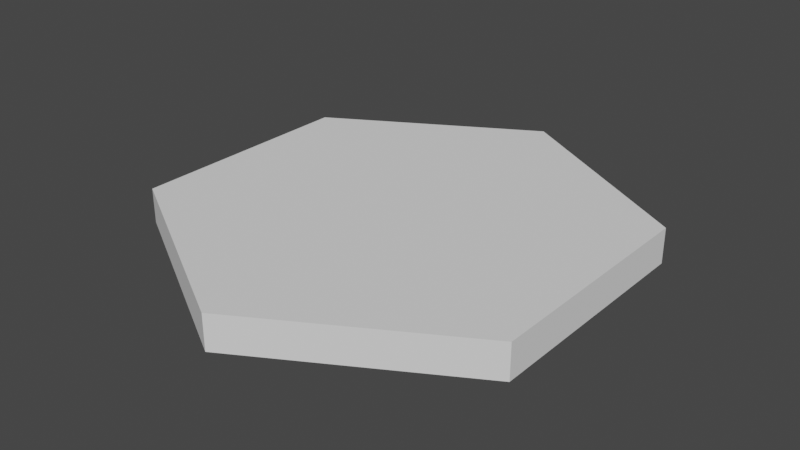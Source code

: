 # Source: Hexagon.blend  (saved by Blender 3.3.6; exported with 4.5.12 LTS)
import bpy
from mathutils import Matrix  # noqa: F401  (used for matrix-valued properties, if any)

bpy.ops.wm.read_factory_settings(use_empty=True)
scene = bpy.context.scene
scene.name = 'Scene'

# ---- world
world_world = bpy.data.worlds.new('World'); scene.world = world_world
world_world.use_nodes = True; world_world.node_tree.nodes.clear()
_N = world_world.node_tree.nodes; _L = world_world.node_tree.links
n0 = _N.new('ShaderNodeOutputWorld'); n0.name = 'World Output'; n0.location = (300, 300)
n1 = _N.new('ShaderNodeBackground'); n1.name = 'Background'; n1.location = (10, 300)
n1.inputs[0].default_value = (0.05088, 0.05088, 0.05088, 1.0)
_L.new(n1.outputs[0], n0.inputs[0])
n0.is_active_output = True
world_world.color = (0.05088, 0.05088, 0.05088)
world_world.use_sun_shadow = False
world_world.sun_shadow_jitter_overblur = 0.0

# ---- meshes
me_cylinder = bpy.data.meshes.new('Cylinder')
me_cylinder.from_pydata([(0.0, 2.0, -0.15), (0.0, 2.0, 0.15), (1.732, 1.0, -0.15), (1.732, 1.0, 0.15), (1.732, -1.0, -0.15), (1.732, -1.0, 0.15), (0.0, -2.0, -0.15), (0.0, -2.0, 0.15), (-1.732, -1.0, -0.15), (-1.732, -1.0, 0.15), (-1.732, 1.0, -0.15), (-1.732, 1.0, 0.15)], [], [(0, 1, 3, 2), (2, 3, 5, 4), (4, 5, 7, 6), (6, 7, 9, 8), (3, 1, 11, 9, 7, 5), (8, 9, 11, 10), (10, 11, 1, 0), (0, 2, 4, 6, 8, 10)])
_uv = me_cylinder.uv_layers.new(name='UVMap')
_uv.uv.foreach_set('vector', [1.0, 0.5, 1.0, 1.0, 0.8333, 1.0, 0.8333, 0.5, 0.8333, 0.5, 0.8333, 1.0, 0.6667, 1.0, 0.6667, 0.5, 0.6667, 0.5, 0.6667, 1.0, 0.5, 1.0, 0.5, 0.5, 0.5, 0.5, 0.5, 1.0, 0.3333, 1.0, 0.3333, 0.5, 0.4578, 0.37, 0.25, 0.49, 0.04215, 0.37, 0.04215, 0.13, 0.25, 0.01, 0.4578, 0.13, 0.3333, 0.5, 0.3333, 1.0, 0.1667, 1.0, 0.1667, 0.5, 0.1667, 0.5, 0.1667, 1.0, -8.941e-08, 1.0, -8.941e-08, 0.5, 0.75, 0.49, 0.9578, 0.37, 0.9578, 0.13, 0.75, 0.01, 0.5422, 0.13, 0.5422, 0.37])
me_cylinder.update()

# ---- objects
ob_cylinder = bpy.data.objects.new('Cylinder', me_cylinder)

# ---- transforms, parenting, visibility, modifiers, constraints
ob_cylinder.location = (0.0, 0.0, 0.0)

# ---- collection membership
scene.collection.objects.link(ob_cylinder)

# ---- scene / render settings (as saved in the file)
scene.frame_start = 1; scene.frame_end = 250; scene.frame_set(1)
scene.render.engine = 'BLENDER_EEVEE_NEXT'
scene.cycles.sampling_pattern = 'TABULATED_SOBOL'
scene.cycles.use_light_tree = False
scene.view_settings.view_transform = 'Filmic'
bpy.context.view_layer.update()

# ---- added for rendering (the .blend has no active camera and no usable light): camera, sun
cam_auto = bpy.data.cameras.new('AutoCamera')
cam_auto.lens = 50.0
cam_auto.sensor_width = 36.0
cam_auto.clip_end = 1000.0
ob_auto_camera = bpy.data.objects.new('AutoCamera', cam_auto)
scene.collection.objects.link(ob_auto_camera)
ob_auto_camera.location = (4.90369, -5.88443, 3.92295)
ob_auto_camera.rotation_euler = (1.09748, -7.21219e-08, 0.694738)
scene.camera = ob_auto_camera
light_auto_sun = bpy.data.lights.new('AutoSun', 'SUN')
light_auto_sun.energy = 3.0
light_auto_sun.angle = 0.0523599
ob_auto_sun = bpy.data.objects.new('AutoSun', light_auto_sun)
scene.collection.objects.link(ob_auto_sun)
ob_auto_sun.rotation_euler = (0.872665, 0.174533, 0.523599)
bpy.context.view_layer.update()
